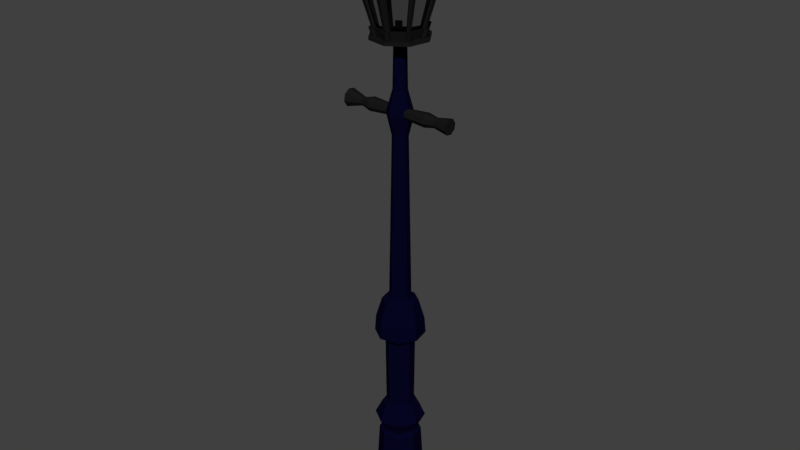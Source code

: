 # Source: Street_Lamp_Straight.blend  (saved by Blender 2.78.0; exported with 4.5.12 LTS)
import bpy
from mathutils import Matrix  # noqa: F401  (used for matrix-valued properties, if any)

bpy.ops.wm.read_factory_settings(use_empty=True)
scene = bpy.context.scene
scene.name = 'Scene'

# ---- collections
col_collection_1 = bpy.data.collections.new('Collection 1'); scene.collection.children.link(col_collection_1)

# ---- materials (node trees are filled in below, after node groups)
mat_lamp_metal = bpy.data.materials.new('Lamp_metal')
mat_lamp_metal.alpha_threshold = 0.0
mat_lamp_metal.roughness = 0.5
mat_lamp_glass = bpy.data.materials.new('Lamp_Glass')
mat_lamp_glass.alpha_threshold = 0.0
mat_lamp_glass.roughness = 0.5
mat_pole_color = bpy.data.materials.new('POLE_COLOR')
mat_pole_color.alpha_threshold = 0.0
mat_pole_color.roughness = 0.5

# ---- material node trees
mat_lamp_metal.use_nodes = True; mat_lamp_metal.node_tree.nodes.clear()
_N = mat_lamp_metal.node_tree.nodes; _L = mat_lamp_metal.node_tree.links
n0 = _N.new('ShaderNodeOutputMaterial'); n0.name = 'Material Output'; n0.location = (300, 300)
n1 = _N.new('ShaderNodeBsdfDiffuse'); n1.name = 'Diffuse BSDF'; n1.location = (10, 300)
n1.inputs[0].default_value = (0.009018, 0.009018, 0.009018, 1.0)
_L.new(n1.outputs[0], n0.inputs[0])
n0.is_active_output = True
mat_lamp_glass.use_nodes = True; mat_lamp_glass.node_tree.nodes.clear()
_N = mat_lamp_glass.node_tree.nodes; _L = mat_lamp_glass.node_tree.links
n0 = _N.new('ShaderNodeOutputMaterial'); n0.name = 'Material Output'; n0.location = (300, 300)
n1 = _N.new('ShaderNodeBsdfGlass'); n1.name = 'Glass BSDF'; n1.location = (10, 300)
n1.distribution = 'BECKMANN'
n1.inputs[0].default_value = (0.8, 0.8, 0.8, 1.0)
n1.inputs[2].default_value = 1.45
_L.new(n1.outputs[0], n0.inputs[0])
n0.is_active_output = True
mat_pole_color.use_nodes = True; mat_pole_color.node_tree.nodes.clear()
_N = mat_pole_color.node_tree.nodes; _L = mat_pole_color.node_tree.links
n0 = _N.new('ShaderNodeOutputMaterial'); n0.name = 'Material Output'; n0.location = (300, 300)
n1 = _N.new('ShaderNodeBsdfDiffuse'); n1.name = 'Diffuse BSDF'; n1.location = (10, 300)
n1.inputs[0].default_value = (0.001899, 0.001699, 0.01599, 1.0)
_L.new(n1.outputs[0], n0.inputs[0])
n0.is_active_output = True

# ---- world
world_world = bpy.data.worlds.new('World'); scene.world = world_world
world_world.use_nodes = True; world_world.node_tree.nodes.clear()
_N = world_world.node_tree.nodes; _L = world_world.node_tree.links
n0 = _N.new('ShaderNodeOutputWorld'); n0.name = 'World Output'; n0.location = (300, 300)
n1 = _N.new('ShaderNodeBackground'); n1.name = 'Background'; n1.location = (10, 300)
n1.inputs[0].default_value = (0.05088, 0.05088, 0.05088, 1.0)
_L.new(n1.outputs[0], n0.inputs[0])
n0.is_active_output = True
world_world.color = (0.05088, 0.05088, 0.05088)
world_world.use_sun_shadow = False
world_world.sun_shadow_jitter_overblur = 0.0
world_world.cycles.sampling_method = 'MANUAL'

# ---- meshes
me_circle = bpy.data.meshes.new('Circle')
me_circle.from_pydata([(-0.002464, 1.734, -0.04399), (0.01237, 1.765, -0.004736), (-0.03319, 1.734, -0.02346), (0.01651, 1.765, 0.001462), (-0.0404, 1.734, 0.01278), (0.01505, 1.765, 0.008773), (-0.01987, 1.734, 0.04351), (0.008855, 1.765, 0.01291), (0.006336, 1.815, 0.004288), (0.005055, 1.765, -0.00619), (0.005863, 1.815, 0.003579), (0.03378, 1.734, -0.03678), (0.006029, 1.815, 0.002744), (-0.001143, 1.765, -0.002049), (0.006738, 1.815, 0.00227), (0.05431, 1.734, -0.006057), (0.007573, 1.815, 0.002437), (-0.002597, 1.765, 0.005262), (0.008047, 1.815, 0.003145), (0.0471, 1.734, 0.03018), (0.007881, 1.815, 0.003981), (0.001544, 1.765, 0.01146), (0.007172, 1.815, 0.004454), (0.01637, 1.734, 0.05071), (0.00997, 1.79, -0.00115), (0.01228, 1.79, 0.002304), (0.008014, 1.79, 0.008684), (0.00394, 1.79, 0.007874), (0.01147, 1.79, 0.006377), (0.001633, 1.79, 0.004421), (0.002443, 1.79, 0.0003476), (0.005896, 1.79, -0.00196), (0.01397, 1.78, 0.001967), (0.002983, 1.78, 0.009307), (0.0129, 1.78, 0.007335), (-5.78e-05, 1.78, 0.004757), (0.00101, 1.78, -0.0006101), (0.00556, 1.78, -0.003651), (0.01093, 1.78, -0.002583), (0.00835, 1.78, 0.01038), (0.01749, 1.785, -0.01241), (0.01065, 1.785, 0.02196), (0.02556, 1.785, -0.0003375), (-0.003581, 1.785, 0.01913), (0.02272, 1.785, 0.0139), (-0.01165, 1.785, 0.007062), (-0.008814, 1.785, -0.007174), (0.003255, 1.785, -0.01524), (-0.002196, 1.732, -0.04264), (0.01135, 1.763, -0.003212), (-0.03205, 1.732, -0.0227), (0.01471, 1.763, 0.00182), (-0.03905, 1.732, 0.01251), (0.01353, 1.763, 0.007755), (-0.01911, 1.732, 0.04237), (0.008497, 1.763, 0.01112), (0.007538, 1.815, 0.002489), (0.005412, 1.763, -0.004392), (0.007985, 1.815, 0.003157), (0.03302, 1.732, -0.03564), (0.007828, 1.815, 0.003946), (0.000381, 1.763, -0.00103), (0.00716, 1.815, 0.004392), (0.05296, 1.732, -0.005789), (0.006372, 1.815, 0.004235), (-0.0007996, 1.763, 0.004905), (0.005925, 1.815, 0.003567), (0.04596, 1.732, 0.02942), (0.006082, 1.815, 0.002779), (0.002562, 1.763, 0.009936), (0.00675, 1.815, 0.002333), (0.01611, 1.732, 0.04937), (0.009105, 1.788, 0.000145), (0.01075, 1.788, 0.002607), (0.00771, 1.788, 0.007157), (0.004805, 1.788, 0.00658), (0.01017, 1.788, 0.005512), (0.00316, 1.788, 0.004117), (0.003738, 1.788, 0.001213), (0.0062, 1.788, -0.0004327), (0.01218, 1.781, 0.002323), (0.003996, 1.781, 0.00779), (0.01138, 1.781, 0.006321), (0.001732, 1.781, 0.004401), (0.002527, 1.781, 0.0004035), (0.005916, 1.781, -0.001861), (0.009914, 1.781, -0.001066), (0.007994, 1.781, 0.008585), (0.01627, 1.785, -0.01058), (0.01023, 1.785, 0.01981), (0.0234, 1.785, 9.045e-05), (-0.002362, 1.785, 0.01731), (0.0209, 1.785, 0.01268), (-0.009494, 1.785, 0.006634), (-0.006989, 1.785, -0.005955), (0.003683, 1.785, -0.01309), (0.02038, 0.2378, -0.05713), (-0.006289, 0.009057, 0.07693), (0.04258, 0.2378, 0.05448), (0.01823, 1.432, 0.01804), (0.05957, 0.2378, -0.03094), (-0.05408, 0.009057, 0.04499), (-0.003653, 0.2378, 0.06367), (0.02578, 1.432, 0.006736), (0.06876, 0.2378, 0.01529), (-0.06529, 0.009057, -0.01138), (-0.04284, 0.2378, 0.03749), (0.02313, 1.432, -0.006598), (-0.05204, 0.2378, -0.008744), (-0.03336, 0.009057, -0.05917), (-0.02585, 0.2378, -0.04794), (0.01183, 1.432, -0.01415), (-0.02021, 0.2486, -0.03949), (0.02301, 0.009057, -0.07039), (0.0184, 0.2486, -0.04717), (-0.001506, 1.432, -0.0115), (-0.04208, 0.2486, -0.006763), (0.0708, 0.009057, -0.03845), (-0.0344, 0.2486, 0.03184), (-0.009059, 1.432, -0.0001947), (0.0588, 0.2486, 0.0133), (0.08202, 0.009057, 0.01792), (0.03693, 0.2486, 0.04603), (-0.006407, 1.432, 0.01314), (-0.001671, 0.2486, 0.05371), (0.05008, 0.009057, 0.06571), (0.05112, 0.2486, -0.0253), (0.004897, 1.432, 0.02069), (0.02271, 0.2904, -0.06886), (0.04922, 0.2904, 0.06442), (0.06951, 0.2904, -0.03759), (-0.005986, 0.2904, 0.0754), (0.08049, 0.2904, 0.01762), (-0.05279, 0.2904, 0.04413), (-0.06377, 0.2904, -0.01108), (-0.0325, 0.2904, -0.05788), (0.05112, 0.3336, -0.0253), (-0.001671, 0.3336, 0.05371), (0.0588, 0.3336, 0.0133), (-0.0344, 0.3336, 0.03184), (-0.04208, 0.3336, -0.006763), (-0.02021, 0.3336, -0.03949), (0.0184, 0.3336, -0.04717), (0.03693, 0.3336, 0.04603), (0.06863, 0.5762, -0.037), (-0.005779, 0.5762, 0.07436), (0.07945, 0.5762, 0.01741), (-0.0519, 0.5762, 0.04354), (-0.06273, 0.5762, -0.01087), (-0.03191, 0.5762, -0.057), (0.0225, 0.5762, -0.06782), (0.04863, 0.5762, 0.06354), (0.01667, 0.5618, -0.03851), (0.03203, 0.5618, 0.03869), (0.04378, 0.5618, -0.0204), (5.057e-05, 0.5618, 0.04505), (0.05015, 0.5618, 0.01158), (-0.02706, 0.5618, 0.02694), (-0.03342, 0.5618, -0.005041), (-0.01531, 0.5618, -0.03215), (0.01625, 0.3414, -0.0364), (0.03083, 0.3414, 0.0369), (0.04199, 0.3414, -0.0192), (0.0004718, 0.3414, 0.04294), (0.04803, 0.3414, 0.01116), (-0.02527, 0.3414, 0.02574), (-0.0313, 0.3414, -0.00462), (-0.01411, 0.3414, -0.03036), (0.06573, 0.6231, -0.03506), (-0.005099, 0.6231, 0.07094), (0.07603, 0.6231, 0.01673), (-0.04901, 0.6231, 0.0416), (-0.05931, 0.6231, -0.01019), (-0.02997, 0.6231, -0.0541), (0.02182, 0.6231, -0.0644), (0.0467, 0.6231, 0.06064), (0.05112, 0.6821, -0.0253), (-0.001671, 0.6821, 0.05371), (0.0588, 0.6821, 0.0133), (-0.0344, 0.6821, 0.03184), (-0.04208, 0.6821, -0.006763), (-0.02021, 0.6821, -0.03949), (0.0184, 0.6821, -0.04717), (0.03693, 0.6821, 0.04603), (0.03439, 0.6927, -0.01412), (0.002255, 0.6927, 0.03397), (0.03906, 0.6927, 0.009377), (-0.01767, 0.6927, 0.02066), (-0.02234, 0.6927, -0.002836), (-0.009029, 0.6927, -0.02276), (0.01447, 0.6927, -0.02743), (0.02575, 0.6927, 0.0293), (0.02705, 1.174, -0.009219), (0.003976, 1.174, 0.02532), (0.03041, 1.174, 0.007656), (-0.01033, 1.174, 0.01576), (-0.01369, 1.174, -0.001115), (-0.004127, 1.174, -0.01542), (0.01275, 1.174, -0.01878), (0.02085, 1.174, 0.02196), (0.02509, 1.303, -0.007908), (0.004436, 1.303, 0.023), (0.0281, 1.303, 0.007196), (-0.008368, 1.303, 0.01445), (-0.01137, 1.303, -0.0006549), (-0.002817, 1.303, -0.01346), (0.01229, 1.303, -0.01646), (0.01954, 1.303, 0.02), (0.01569, 1.239, -0.03357), (0.02923, 1.239, 0.0345), (0.03959, 1.239, -0.0176), (0.001034, 1.239, 0.04011), (0.0452, 1.239, 0.0106), (-0.02287, 1.239, 0.02414), (-0.02848, 1.239, -0.004057), (-0.01251, 1.239, -0.02796), (0.01823, 1.432, 0.01804), (0.02578, 1.432, 0.006736), (0.02313, 1.432, -0.006598), (0.01183, 1.432, -0.01415), (-0.001506, 1.432, -0.0115), (-0.009059, 1.432, -0.0001947), (-0.006407, 1.432, 0.01314), (0.004897, 1.432, 0.02069), (0.1732, 1.254, 0.02671), (0.1732, 1.264, 0.01247), (0.1732, 1.261, -0.004321), (0.1732, 1.246, -0.01383), (0.1732, 1.23, -0.01049), (0.1732, 1.22, 0.003743), (0.1732, 1.223, 0.02054), (0.1732, 1.238, 0.03005), (-0.1594, 1.257, 0.02986), (-0.1594, 1.268, 0.01321), (-0.1594, 1.264, -0.006427), (-0.1594, 1.247, -0.01755), (-0.1594, 1.227, -0.01364), (-0.1594, 1.216, 0.003004), (-0.1594, 1.22, 0.02264), (-0.1594, 1.237, 0.03377), (0.006877, 1.239, 0.02118), (0.006877, 1.231, 0.01551), (0.006877, 1.229, 0.005507), (0.006877, 1.235, -0.002976), (0.006877, 1.245, -0.004966), (0.006877, 1.253, 0.000702), (0.006877, 1.255, 0.01071), (0.006877, 1.249, 0.01919), (-0.1096, 1.24, 0.02047), (-0.1096, 1.23, 0.005648), (-0.1096, 1.244, -0.004256), (-0.1096, 1.254, 0.01057), (-0.1096, 1.232, 0.01511), (-0.1096, 1.235, -0.002374), (-0.1096, 1.252, 0.001104), (-0.1096, 1.249, 0.01859), (-0.08197, 1.225, 0.01932), (-0.08197, 1.231, -0.008675), (-0.08197, 1.259, -0.003107), (-0.08197, 1.253, 0.02489), (-0.08197, 1.238, 0.0279), (-0.08197, 1.222, 0.00417), (-0.08197, 1.246, -0.01169), (-0.08197, 1.262, 0.01205), (0.0997, 1.225, 0.01937), (0.0997, 1.231, -0.008743), (0.0997, 1.259, -0.003151), (0.0997, 1.253, 0.02496), (0.0997, 1.238, 0.02798), (0.0997, 1.222, 0.004154), (0.0997, 1.246, -0.01177), (0.0997, 1.262, 0.01206), (0.1295, 1.23, 0.01604), (0.1295, 1.234, -0.003761), (0.1295, 1.254, 0.0001769), (0.1295, 1.25, 0.01998), (0.1295, 1.239, 0.02211), (0.1295, 1.228, 0.005323), (0.1295, 1.245, -0.005893), (0.1295, 1.256, 0.01089), (-0.02594, 1.448, 0.05346), (-0.05186, 1.448, 0.01467), (-0.04276, 1.448, -0.03109), (-0.003966, 1.448, -0.05701), (0.04179, 1.448, -0.04791), (0.06771, 1.448, -0.009116), (0.05861, 1.448, 0.03664), (0.01982, 1.448, 0.06256), (-0.05851, 1.632, 0.1022), (-0.1093, 1.632, 0.0261), (-0.0915, 1.632, -0.06365), (-0.0154, 1.632, -0.1145), (0.07436, 1.632, -0.09664), (0.1252, 1.632, -0.02055), (0.1073, 1.632, 0.06921), (0.03125, 1.632, 0.1201), (-0.01762, 1.448, 0.05511), (-0.04219, 1.632, 0.1054), (0.02713, 1.448, 0.05767), (0.0456, 1.632, 0.1105), (0.0598, 1.448, 0.03063), (0.1097, 1.632, 0.05741), (0.06336, 1.448, -0.01563), (0.1167, 1.632, -0.03333), (0.03297, 1.448, -0.04966), (0.05705, 1.632, -0.1001), (-0.01191, 1.448, -0.0517), (-0.03099, 1.632, -0.1041), (-0.04417, 1.448, -0.02398), (-0.09427, 1.632, -0.04971), (-0.04834, 1.448, 0.01993), (-0.1024, 1.632, 0.03643), (-0.02991, 1.448, 0.04751), (-0.0663, 1.632, 0.09053), (0.01172, 1.448, 0.06095), (0.01537, 1.632, 0.1169), (0.05461, 1.448, 0.03931), (0.09951, 1.632, 0.07444), (0.06628, 1.448, -0.001949), (0.1224, 1.632, -0.006493), (0.04548, 1.448, -0.04238), (0.0816, 1.632, -0.0858), (0.003043, 1.448, -0.05561), (-0.001652, 1.632, -0.1118), (-0.03747, 1.448, -0.03462), (-0.08113, 1.632, -0.07058), (-0.05069, 1.448, 0.008797), (-0.1071, 1.632, 0.01459), (-0.038, 1.448, 0.07156), (-0.07318, 1.448, 0.01892), (-0.06082, 1.448, -0.04319), (-0.008177, 1.448, -0.07836), (0.05392, 1.448, -0.06601), (0.0891, 1.448, -0.01336), (0.07675, 1.448, 0.04874), (0.0241, 1.448, 0.08392), (-0.02671, 1.448, 0.07381), (0.03403, 1.448, 0.07728), (0.07837, 1.448, 0.04058), (0.0832, 1.448, -0.0222), (0.04195, 1.448, -0.06839), (-0.01896, 1.448, -0.07116), (-0.06274, 1.448, -0.03354), (-0.0684, 1.448, 0.02606), (-0.04339, 1.448, 0.06349), (0.01311, 1.448, 0.08173), (0.07133, 1.448, 0.05236), (0.08717, 1.448, -0.003637), (0.05894, 1.448, -0.05851), (0.001337, 1.448, -0.07647), (-0.05365, 1.448, -0.04798), (-0.07159, 1.448, 0.01095), (-0.038, 1.439, 0.07156), (-0.07318, 1.439, 0.01892), (-0.06082, 1.439, -0.04319), (-0.008177, 1.439, -0.07836), (0.05392, 1.439, -0.06601), (0.0891, 1.439, -0.01336), (0.07675, 1.439, 0.04874), (0.0241, 1.439, 0.08392), (-0.02671, 1.439, 0.07381), (0.03403, 1.439, 0.07728), (0.07837, 1.439, 0.04058), (0.0832, 1.439, -0.0222), (0.04195, 1.439, -0.06839), (-0.01896, 1.439, -0.07116), (-0.06274, 1.439, -0.03354), (-0.0684, 1.439, 0.02606), (-0.04339, 1.439, 0.06349), (0.01311, 1.439, 0.08173), (0.07133, 1.439, 0.05236), (0.08717, 1.439, -0.003637), (0.05894, 1.439, -0.05851), (0.001337, 1.439, -0.07647), (-0.05365, 1.439, -0.04798), (-0.07159, 1.439, 0.01095), (0.01285, 1.446, 0.06665), (0.02095, 1.446, 0.06826), (0.0165, 1.63, 0.1226), (0.03239, 1.63, 0.1257), (0.02827, 1.446, 0.06337), (0.04674, 1.63, 0.1162), (-0.03314, 1.446, 0.05234), (-0.02917, 1.446, 0.05829), (-0.06953, 1.63, 0.09536), (-0.06173, 1.63, 0.107), (-0.02085, 1.446, 0.05994), (-0.04541, 1.63, 0.1103), (-0.05639, 1.446, 0.00993), (-0.05755, 1.446, 0.0158), (-0.1128, 1.63, 0.01572), (-0.115, 1.63, 0.02724), (-0.05404, 1.446, 0.02107), (-0.1081, 1.63, 0.03756), (-0.0423, 1.446, -0.03785), (-0.04759, 1.446, -0.03432), (-0.08596, 1.63, -0.07381), (-0.09632, 1.63, -0.06688), (-0.049, 1.446, -0.02721), (-0.0991, 1.63, -0.05293), (0.00191, 1.446, -0.06131), (-0.0051, 1.446, -0.0627), (-0.002785, 1.63, -0.1175), (-0.01654, 1.63, -0.1202), (-0.01305, 1.446, -0.05739), (-0.03213, 1.63, -0.1098), (0.04871, 1.446, -0.04721), (0.04502, 1.446, -0.05274), (0.08483, 1.63, -0.09063), (0.07758, 1.63, -0.1015), (0.03619, 1.446, -0.05449), (0.06028, 1.63, -0.1049), (0.05944, 1.446, 0.04254), (0.06344, 1.446, 0.03987), (0.1043, 1.63, 0.07767), (0.1122, 1.63, 0.07243), (0.06463, 1.446, 0.03385), (0.1145, 1.63, 0.06064), (0.07198, 1.446, -0.003082), (0.07341, 1.446, -0.01025), (0.1281, 1.63, -0.007626), (0.1309, 1.63, -0.02168), (0.06905, 1.446, -0.01676), (0.1224, 1.63, -0.03446), (0.01537, 1.663, 0.1169), (0.03125, 1.692, 0.1201), (-0.0663, 1.663, 0.09053), (-0.05851, 1.692, 0.1022), (-0.1071, 1.663, 0.01459), (-0.1093, 1.692, 0.0261), (-0.08113, 1.663, -0.07058), (-0.0915, 1.692, -0.06365), (-0.001652, 1.663, -0.1118), (-0.0154, 1.692, -0.1145), (0.0816, 1.663, -0.0858), (0.07436, 1.692, -0.09664), (0.1224, 1.663, -0.006493), (0.1252, 1.692, -0.02055), (0.09951, 1.663, 0.07444), (0.1073, 1.692, 0.06921), (0.0456, 1.663, 0.1105), (0.04674, 1.661, 0.1162), (0.1281, 1.661, -0.007626), (-0.01654, 1.691, -0.1202), (-0.06173, 1.691, 0.107), (-0.04219, 1.663, 0.1054), (0.1097, 1.663, 0.05741), (0.1167, 1.663, -0.03333), (0.05705, 1.663, -0.1001), (-0.03099, 1.663, -0.1041), (-0.09427, 1.663, -0.04971), (-0.1024, 1.663, 0.03643), (0.0165, 1.661, 0.1226), (0.03239, 1.691, 0.1257), (-0.06953, 1.661, 0.09536), (-0.04541, 1.661, 0.1103), (-0.1128, 1.661, 0.01572), (-0.115, 1.691, 0.02724), (-0.1081, 1.661, 0.03756), (-0.08596, 1.661, -0.07381), (-0.09632, 1.691, -0.06688), (-0.0991, 1.661, -0.05293), (-0.002785, 1.661, -0.1175), (-0.03213, 1.661, -0.1098), (0.08483, 1.661, -0.09063), (0.07758, 1.691, -0.1015), (0.06028, 1.661, -0.1049), (0.1043, 1.661, 0.07767), (0.1122, 1.691, 0.07243), (0.1145, 1.661, 0.06064), (0.1309, 1.691, -0.02168), (0.1224, 1.661, -0.03446), (0.01168, 1.705, 0.02712), (-0.05976, 1.631, 0.1032), (0.0271, 1.705, 0.01682), (-0.1108, 1.631, 0.02679), (0.03071, 1.705, -0.001363), (-0.09289, 1.631, -0.06335), (0.02041, 1.705, -0.01678), (-0.01647, 1.631, -0.1144), (-0.006503, 1.748, 0.0235), (0.002229, 1.705, -0.0204), (-0.0168, 1.748, 0.008088), (0.07367, 1.631, -0.09648), (-0.01319, 1.748, -0.0101), (-0.01319, 1.705, -0.0101), (0.002229, 1.748, -0.0204), (0.1247, 1.631, -0.02006), (0.02041, 1.748, -0.01678), (-0.0168, 1.705, 0.008088), (0.03071, 1.748, -0.001363), (0.1068, 1.631, 0.07007), (0.0271, 1.748, 0.01682), (-0.006503, 1.705, 0.0235), (0.01168, 1.748, 0.02712), (0.03038, 1.631, 0.1211), (-0.03955, 1.612, 0.1), (0.04362, 1.612, 0.1048), (0.1043, 1.612, 0.05453), (0.1109, 1.612, -0.03142), (0.05446, 1.612, -0.09467), (-0.02894, 1.612, -0.09845), (-0.08888, 1.612, -0.04694), (-0.09663, 1.612, 0.03466), (-0.06239, 1.612, 0.0859), (0.01498, 1.612, 0.1109), (0.09468, 1.612, 0.07067), (0.1164, 1.612, -0.006004), (0.07772, 1.612, -0.08113), (-0.001147, 1.612, -0.1057), (-0.07644, 1.612, -0.06671), (-0.101, 1.612, 0.01396), (0.03116, 1.611, 0.1196), (0.04475, 1.611, 0.1105), (0.01611, 1.611, 0.1166), (-0.05823, 1.611, 0.1018), (-0.04277, 1.611, 0.1049), (-0.06562, 1.611, 0.09073), (-0.1089, 1.611, 0.02601), (-0.1023, 1.611, 0.03579), (-0.1067, 1.611, 0.0151), (-0.09109, 1.611, -0.06338), (-0.09371, 1.611, -0.05017), (-0.08127, 1.611, -0.06994), (-0.01531, 1.611, -0.114), (-0.03008, 1.611, -0.1041), (-0.00228, 1.611, -0.1114), (0.07408, 1.611, -0.09624), (0.05769, 1.611, -0.0995), (0.08095, 1.611, -0.08596), (0.1069, 1.611, 0.06893), (0.1092, 1.611, 0.05776), (0.09951, 1.611, 0.0739), (0.1247, 1.611, -0.02046), (0.1166, 1.611, -0.03256), (0.1221, 1.611, -0.007138), (0.04786, 1.633, 0.1169), (0.04906, 1.631, 0.1229), (0.1292, 1.633, -0.007043), (0.1352, 1.631, -0.008243), (-0.04235, 1.612, 0.1058), (-0.04515, 1.633, 0.1115), (0.04575, 1.612, 0.1108), (0.1101, 1.612, 0.0576), (0.1157, 1.633, 0.06065), (0.1171, 1.612, -0.03345), (0.1231, 1.633, -0.03547), (0.05724, 1.612, -0.1005), (0.05998, 1.633, -0.1062), (-0.03112, 1.612, -0.1045), (-0.03329, 1.633, -0.1104), (-0.09462, 1.612, -0.04989), (-0.1003, 1.633, -0.05282), (-0.1028, 1.612, 0.03655), (-0.109, 1.633, 0.03843), (-0.07069, 1.633, 0.09574), (-0.06655, 1.612, 0.09084), (0.01582, 1.633, 0.1237), (0.01541, 1.612, 0.1173), (0.105, 1.633, 0.0787), (0.09985, 1.612, 0.0747), (0.1228, 1.612, -0.006526), (0.08599, 1.633, -0.09106), (0.08188, 1.612, -0.08611), (-0.002206, 1.633, -0.1186), (-0.001672, 1.612, -0.1122), (-0.08641, 1.633, -0.07493), (-0.08143, 1.612, -0.07084), (-0.1139, 1.633, 0.01529), (-0.1075, 1.612, 0.01463), (0.01703, 1.631, 0.1297), (0.03385, 1.631, 0.133), (0.04695, 1.61, 0.1169), (0.01661, 1.61, 0.1233), (-0.07411, 1.631, 0.1009), (-0.06585, 1.631, 0.1132), (-0.06214, 1.61, 0.1077), (-0.04856, 1.631, 0.1167), (-0.04577, 1.61, 0.1109), (-0.06997, 1.61, 0.09596), (-0.1199, 1.631, 0.01649), (-0.1223, 1.631, 0.02869), (-0.115, 1.631, 0.03963), (-0.1089, 1.61, 0.03775), (-0.1135, 1.61, 0.01583), (-0.09152, 1.631, -0.07835), (-0.1025, 1.631, -0.07102), (-0.09695, 1.61, -0.06731), (-0.1054, 1.631, -0.05624), (-0.09973, 1.61, -0.05331), (-0.08655, 1.61, -0.07426), (-0.003406, 1.631, -0.1246), (-0.01797, 1.631, -0.1275), (-0.03449, 1.631, -0.1165), (-0.03232, 1.61, -0.1105), (-0.002872, 1.61, -0.1182), (0.08941, 1.631, -0.09617), (0.08173, 1.631, -0.1077), (0.07802, 1.61, -0.1021), (0.0634, 1.631, -0.1113), (0.06066, 1.61, -0.1056), (0.0853, 1.61, -0.09123), (0.1101, 1.631, 0.08212), (0.1184, 1.631, 0.07657), (0.1128, 1.61, 0.07286), (0.1209, 1.631, 0.06407), (0.1152, 1.61, 0.06102), (0.105, 1.61, 0.07812), (0.1382, 1.631, -0.02314), (0.1292, 1.631, -0.03667), (0.1231, 1.61, -0.03465), (0.1289, 1.61, -0.007726), (0.03255, 1.61, 0.1265), (-0.1158, 1.61, 0.02739), (-0.01667, 1.61, -0.1209), (0.1317, 1.61, -0.02183), (0.02247, 1.471, 0.07589), (-0.06519, 1.471, 0.01732), (-0.006618, 1.471, -0.07034), (0.08104, 1.471, -0.01177), (-0.02088, 1.473, 0.0618), (0.02959, 1.473, 0.06468), (0.06643, 1.473, 0.03418), (0.07044, 1.473, -0.01798), (0.03617, 1.473, -0.05636), (-0.01445, 1.473, -0.05866), (-0.05083, 1.473, -0.0274), (-0.05553, 1.473, 0.02212), (-0.03475, 1.473, 0.05322), (0.0122, 1.473, 0.06838), (0.06057, 1.473, 0.04398), (0.07374, 1.473, -0.002553), (0.05028, 1.473, -0.04814), (0.002419, 1.473, -0.06307), (-0.04327, 1.473, -0.03939), (-0.05818, 1.473, 0.009566), (0.03072, 1.471, 0.07038), (0.01334, 1.471, 0.07408), (-0.03349, 1.471, 0.06476), (-0.02411, 1.471, 0.06663), (-0.03797, 1.471, 0.05805), (-0.06122, 1.471, 0.02326), (-0.06387, 1.471, 0.0107), (-0.05406, 1.471, -0.03864), (-0.05565, 1.471, -0.03062), (-0.0481, 1.471, -0.04262), (-0.01558, 1.471, -0.06435), (0.001286, 1.471, -0.06877), (0.04934, 1.471, -0.05921), (0.03939, 1.471, -0.06119), (0.05351, 1.471, -0.05297), (0.06991, 1.471, 0.04419), (0.07126, 1.471, 0.03741), (0.0654, 1.471, 0.0472), (0.07613, 1.471, -0.01911), (0.07943, 1.471, -0.003686), (0.04923, 1.447, -0.04687), (0.05278, 1.445, -0.05218), (-0.05651, 1.447, 0.009395), (-0.06277, 1.445, 0.01064), (-0.05392, 1.447, 0.02164), (-0.03366, 1.447, 0.05196), (-0.02015, 1.447, 0.06032), (0.01211, 1.447, 0.06673), (0.02906, 1.447, 0.06313), (0.05927, 1.447, 0.04294), (0.06498, 1.447, 0.0334), (0.0721, 1.447, -0.002419), (0.06888, 1.447, -0.01746), (0.03547, 1.447, -0.05488), (0.002571, 1.447, -0.06142), (-0.01387, 1.447, -0.05711), (-0.04198, 1.447, -0.03834), (-0.04934, 1.447, -0.02664), (0.01336, 1.445, 0.073), (0.02226, 1.445, 0.07477), (0.02393, 1.472, 0.08316), (0.0303, 1.445, 0.06939), (-0.03721, 1.445, 0.05727), (-0.03284, 1.445, 0.06381), (-0.02369, 1.445, 0.06563), (-0.06405, 1.445, 0.0171), (-0.07245, 1.472, 0.01877), (-0.06019, 1.445, 0.02288), (-0.04729, 1.445, -0.04188), (-0.05309, 1.445, -0.038), (-0.05465, 1.445, -0.03019), (0.001325, 1.445, -0.06768), (-0.006381, 1.445, -0.06922), (-0.008051, 1.472, -0.07761), (-0.01512, 1.445, -0.06338), (0.04872, 1.445, -0.05826), (0.03902, 1.445, -0.06019), (0.06458, 1.445, 0.04649), (0.06897, 1.445, 0.04356), (0.07029, 1.445, 0.03694), (0.07836, 1.445, -0.003665), (0.07993, 1.445, -0.01154), (0.08833, 1.472, -0.01321), (0.07515, 1.445, -0.0187), (-0.02373, 1.474, 0.06767), (0.03175, 1.474, 0.07084), (0.07226, 1.474, 0.03731), (0.07667, 1.474, -0.02004), (0.03899, 1.474, -0.06224), (-0.01666, 1.474, -0.06476), (-0.05665, 1.474, -0.0304), (-0.06182, 1.474, 0.02405), (-0.03898, 1.474, 0.05824), (0.01264, 1.474, 0.0749), (0.06582, 1.474, 0.04808), (0.0803, 1.474, -0.003082), (0.05451, 1.474, -0.05321), (0.001885, 1.474, -0.06962), (-0.04835, 1.474, -0.04359), (-0.06474, 1.474, 0.01024), (0.033, 1.472, 0.0771), (0.01389, 1.472, 0.08117), (-0.0376, 1.472, 0.07093), (-0.02728, 1.472, 0.07298), (-0.04252, 1.472, 0.06355), (-0.06809, 1.472, 0.02529), (-0.071, 1.472, 0.01149), (-0.06021, 1.472, -0.04276), (-0.06196, 1.472, -0.03394), (-0.05366, 1.472, -0.04714), (-0.01791, 1.472, -0.07103), (0.0006395, 1.472, -0.07588), (0.05347, 1.472, -0.06537), (0.04254, 1.472, -0.06755), (0.05805, 1.472, -0.05852), (0.07609, 1.472, 0.04831), (0.07757, 1.472, 0.04086), (0.07113, 1.472, 0.05162), (0.08293, 1.472, -0.02129), (0.08656, 1.472, -0.004328), (0.01237, 1.448, -0.004736), (0.01651, 1.448, 0.001462), (0.01505, 1.448, 0.008773), (0.008855, 1.448, 0.01291), (0.005055, 1.448, -0.00619), (-0.001143, 1.448, -0.002049), (-0.002597, 1.448, 0.005262), (0.001544, 1.448, 0.01146), (0.01237, 1.496, -0.004736), (0.01651, 1.496, 0.001462), (0.01505, 1.496, 0.008773), (0.008855, 1.496, 0.01291), (0.005055, 1.496, -0.00619), (-0.001143, 1.496, -0.002049), (-0.002597, 1.496, 0.005262), (0.001544, 1.496, 0.01146)], [(223, 216), (216, 217), (217, 218), (218, 219), (219, 220), (220, 221), (221, 222), (222, 223)], [(2, 4, 17, 13), (23, 19, 5, 7), (4, 6, 21, 17), (19, 15, 3, 5), (6, 23, 7, 21), (15, 11, 1, 3), (11, 0, 9, 1), (0, 2, 13, 9), (25, 24, 16, 18), (27, 26, 22, 8), (28, 25, 18, 20), (29, 27, 8, 10), (26, 28, 20, 22), (30, 29, 10, 12), (31, 30, 12, 14), (24, 31, 14, 16), (40, 47, 31, 24), (47, 46, 30, 31), (46, 45, 29, 30), (41, 44, 28, 26), (45, 43, 27, 29), (44, 42, 25, 28), (43, 41, 26, 27), (42, 40, 24, 25), (3, 1, 38, 32), (21, 7, 39, 33), (5, 3, 32, 34), (17, 21, 33, 35), (7, 5, 34, 39), (13, 17, 35, 36), (9, 13, 36, 37), (1, 9, 37, 38), (32, 38, 40, 42), (33, 39, 41, 43), (34, 32, 42, 44), (35, 33, 43, 45), (39, 34, 44, 41), (36, 35, 45, 46), (37, 36, 46, 47), (38, 37, 47, 40), (50, 61, 65, 52), (71, 55, 53, 67), (52, 65, 69, 54), (67, 53, 51, 63), (54, 69, 55, 71), (63, 51, 49, 59), (59, 49, 57, 48), (48, 57, 61, 50), (73, 66, 64, 72), (75, 56, 70, 74), (76, 68, 66, 73), (77, 58, 56, 75), (74, 70, 68, 76), (78, 60, 58, 77), (79, 62, 60, 78), (72, 64, 62, 79), (88, 72, 79, 95), (95, 79, 78, 94), (94, 78, 77, 93), (89, 74, 76, 92), (93, 77, 75, 91), (92, 76, 73, 90), (91, 75, 74, 89), (90, 73, 72, 88), (51, 80, 86, 49), (69, 81, 87, 55), (53, 82, 80, 51), (65, 83, 81, 69), (55, 87, 82, 53), (61, 84, 83, 65), (57, 85, 84, 61), (49, 86, 85, 57), (80, 90, 88, 86), (81, 91, 89, 87), (82, 92, 90, 80), (83, 93, 91, 81), (87, 89, 92, 82), (84, 94, 93, 83), (85, 95, 94, 84), (86, 88, 95, 85), (22, 20, 68, 70), (8, 22, 70, 56), (23, 6, 54, 71), (10, 8, 56, 58), (12, 10, 58, 60), (6, 4, 52, 54), (14, 12, 60, 62), (16, 14, 62, 64), (4, 2, 50, 52), (18, 16, 64, 66), (20, 18, 66, 68), (2, 0, 48, 50), (0, 11, 59, 48), (11, 15, 63, 59), (15, 19, 67, 63), (19, 23, 71, 67), (206, 205, 115, 111), (205, 204, 119, 115), (204, 203, 123, 119), (207, 202, 103, 99), (203, 201, 127, 123), (202, 200, 107, 103), (201, 207, 99, 127), (200, 206, 111, 107), (100, 96, 114, 126), (102, 98, 122, 124), (104, 100, 126, 120), (106, 102, 124, 118), (98, 104, 120, 122), (108, 106, 118, 116), (110, 108, 116, 112), (96, 110, 112, 114), (113, 109, 110, 96), (109, 105, 108, 110), (105, 101, 106, 108), (125, 121, 104, 98), (101, 97, 102, 106), (121, 117, 100, 104), (97, 125, 98, 102), (117, 113, 96, 100), (126, 114, 128, 130), (124, 122, 129, 131), (120, 126, 130, 132), (118, 124, 131, 133), (122, 120, 132, 129), (116, 118, 133, 134), (112, 116, 134, 135), (114, 112, 135, 128), (130, 128, 142, 136), (131, 129, 143, 137), (132, 130, 136, 138), (133, 131, 137, 139), (129, 132, 138, 143), (134, 133, 139, 140), (135, 134, 140, 141), (128, 135, 141, 142), (154, 152, 150, 144), (155, 153, 151, 145), (156, 154, 144, 146), (157, 155, 145, 147), (153, 156, 146, 151), (158, 157, 147, 148), (159, 158, 148, 149), (152, 159, 149, 150), (160, 167, 159, 152), (167, 166, 158, 159), (166, 165, 157, 158), (161, 164, 156, 153), (165, 163, 155, 157), (164, 162, 154, 156), (163, 161, 153, 155), (162, 160, 152, 154), (136, 142, 160, 162), (137, 143, 161, 163), (138, 136, 162, 164), (139, 137, 163, 165), (143, 138, 164, 161), (140, 139, 165, 166), (141, 140, 166, 167), (142, 141, 167, 160), (144, 150, 174, 168), (145, 151, 175, 169), (146, 144, 168, 170), (147, 145, 169, 171), (151, 146, 170, 175), (148, 147, 171, 172), (149, 148, 172, 173), (150, 149, 173, 174), (168, 174, 182, 176), (169, 175, 183, 177), (170, 168, 176, 178), (171, 169, 177, 179), (175, 170, 178, 183), (172, 171, 179, 180), (173, 172, 180, 181), (174, 173, 181, 182), (176, 182, 190, 184), (177, 183, 191, 185), (178, 176, 184, 186), (179, 177, 185, 187), (183, 178, 186, 191), (180, 179, 187, 188), (181, 180, 188, 189), (182, 181, 189, 190), (184, 190, 198, 192), (185, 191, 199, 193), (186, 184, 192, 194), (187, 185, 193, 195), (191, 186, 194, 199), (188, 187, 195, 196), (189, 188, 196, 197), (190, 189, 197, 198), (210, 208, 206, 200), (211, 209, 207, 201), (212, 210, 200, 202), (213, 211, 201, 203), (209, 212, 202, 207), (214, 213, 203, 204), (215, 214, 204, 205), (208, 215, 205, 206), (198, 197, 215, 208), (197, 196, 214, 215), (196, 195, 213, 214), (199, 194, 212, 209), (195, 193, 211, 213), (194, 192, 210, 212), (193, 199, 209, 211), (192, 198, 208, 210), (252, 248, 239, 238), (253, 249, 237, 236), (254, 250, 235, 234), (255, 251, 233, 232), (249, 252, 238, 237), (250, 253, 236, 235), (251, 254, 234, 233), (248, 255, 232, 239), (268, 267, 247, 240), (271, 266, 245, 246), (270, 265, 243, 244), (269, 264, 241, 242), (267, 271, 246, 247), (266, 270, 244, 245), (265, 269, 242, 243), (264, 268, 240, 241), (260, 259, 255, 248), (263, 258, 254, 251), (262, 257, 253, 250), (261, 256, 252, 249), (259, 263, 251, 255), (258, 262, 250, 254), (257, 261, 249, 253), (256, 260, 248, 252), (241, 240, 260, 256), (243, 242, 261, 257), (245, 244, 262, 258), (247, 246, 263, 259), (242, 241, 256, 261), (244, 243, 257, 262), (246, 245, 258, 263), (240, 247, 259, 260), (272, 276, 268, 264), (273, 277, 269, 265), (274, 278, 270, 266), (275, 279, 271, 267), (277, 272, 264, 269), (278, 273, 265, 270), (279, 274, 266, 271), (276, 275, 267, 268), (231, 224, 275, 276), (225, 226, 274, 279), (227, 228, 273, 278), (229, 230, 272, 277), (224, 225, 279, 275), (226, 227, 278, 274), (228, 229, 277, 273), (230, 231, 276, 272), (231, 230, 229, 228, 227, 226, 225, 224), (239, 232, 233, 234, 235, 236, 237, 238), (629, 620, 700, 709), (511, 520, 584, 569), (415, 417, 469, 468), (312, 280, 383, 382), (402, 403, 443, 462), (313, 384, 454, 426), (323, 305, 548, 564), (287, 298, 380, 377), (294, 317, 438, 439), (527, 528, 600, 598), (316, 286, 413, 412), (421, 423, 471, 470), (654, 619, 698, 734), (299, 295, 425, 440), (324, 282, 395, 394), (389, 392, 683, 681), (503, 504, 556, 553), (405, 403, 592, 593), (532, 530, 604, 607), (496, 505, 558, 540), (391, 390, 580, 581), (530, 531, 606, 604), (497, 506, 560, 542), (321, 303, 546, 562), (312, 310, 343, 344), (341, 331, 355, 365), (322, 304, 340, 349), (283, 322, 349, 331), (298, 287, 335, 337), (308, 282, 330, 342), (284, 320, 348, 332), (318, 300, 338, 347), (285, 318, 347, 333), (304, 284, 332, 340), (314, 296, 336, 345), (324, 306, 341, 350), (286, 316, 346, 334), (287, 314, 345, 335), (300, 286, 334, 338), (310, 281, 329, 343), (320, 302, 339, 348), (280, 312, 344, 328), (296, 280, 328, 336), (306, 283, 331, 341), (281, 326, 351, 329), (316, 298, 337, 346), (326, 308, 342, 351), (282, 324, 350, 330), (302, 285, 333, 339), (369, 360, 352, 368, 367, 353, 375, 366, 354, 374, 365, 355, 373, 364, 356, 372, 363, 357, 371, 362, 358, 370, 361, 359), (333, 347, 371, 357), (349, 340, 364, 373), (342, 330, 354, 366), (334, 346, 370, 358), (350, 341, 365, 374), (335, 345, 369, 359), (343, 329, 353, 367), (336, 328, 352, 360), (351, 342, 366, 375), (328, 344, 368, 352), (344, 343, 367, 368), (337, 335, 359, 361), (329, 351, 375, 353), (345, 336, 360, 369), (338, 334, 358, 362), (330, 350, 374, 354), (346, 337, 361, 370), (339, 333, 357, 363), (331, 349, 373, 355), (347, 338, 362, 371), (340, 332, 356, 364), (332, 348, 372, 356), (348, 339, 363, 372), (417, 415, 603, 605), (531, 498, 543, 606), (408, 409, 465, 464), (293, 319, 436, 437), (314, 287, 377, 376), (316, 412, 693, 665), (498, 507, 561, 543), (403, 402, 591, 592), (628, 627, 707, 708), (535, 533, 615, 611), (280, 296, 386, 383), (307, 291, 433, 449), (499, 508, 563, 545), (384, 313, 555, 574), (281, 310, 392, 389), (414, 415, 468, 467), (326, 281, 389, 388), (292, 321, 434, 435), (533, 534, 610, 615), (500, 509, 565, 547), (619, 655, 735, 698), (319, 301, 544, 538), (325, 396, 459, 430), (282, 308, 398, 395), (415, 414, 602, 603), (507, 535, 611, 561), (376, 377, 675, 674), (501, 510, 567, 549), (283, 306, 404, 401), (322, 283, 401, 400), (396, 325, 566, 585), (534, 499, 545, 610), (320, 284, 407, 406), (284, 304, 410, 407), (387, 297, 445, 455), (393, 311, 451, 458), (502, 511, 569, 551), (297, 387, 577, 541), (309, 399, 588, 552), (286, 300, 416, 413), (291, 323, 432, 433), (399, 309, 450, 461), (514, 512, 612, 573), (317, 299, 536, 559), (318, 285, 419, 418), (304, 322, 670, 669), (512, 513, 572, 612), (285, 302, 422, 419), (450, 431, 460, 461), (447, 437, 470, 471), (433, 432, 462, 443), (445, 427, 444, 455), (437, 436, 442, 470), (449, 433, 443, 463), (425, 424, 452, 453), (440, 425, 453, 441), (427, 426, 454, 444), (429, 428, 456, 457), (451, 429, 457, 458), (431, 430, 459, 460), (448, 435, 465, 466), (435, 434, 464, 465), (439, 438, 467, 468), (446, 439, 468, 469), (315, 378, 452, 424), (309, 290, 431, 450), (381, 299, 440, 441), (396, 397, 460, 459), (409, 411, 466, 465), (301, 294, 439, 446), (423, 303, 447, 471), (390, 391, 457, 456), (403, 405, 463, 443), (319, 420, 442, 436), (311, 289, 429, 451), (317, 414, 467, 438), (384, 385, 444, 454), (397, 399, 461, 460), (321, 408, 464, 434), (303, 293, 437, 447), (417, 301, 446, 469), (295, 315, 424, 425), (411, 305, 448, 466), (378, 379, 453, 452), (391, 393, 458, 457), (405, 307, 449, 463), (288, 313, 426, 427), (323, 402, 462, 432), (385, 387, 455, 444), (289, 327, 428, 429), (305, 292, 435, 448), (290, 325, 430, 431), (379, 381, 441, 453), (327, 390, 456, 428), (297, 288, 427, 445), (420, 421, 470, 442), (477, 475, 489, 485), (495, 491, 474, 472), (475, 473, 493, 489), (491, 487, 476, 474), (473, 495, 472, 493), (487, 483, 478, 476), (483, 479, 481, 478), (479, 477, 485, 481), (476, 478, 488, 490), (493, 472, 494, 480), (474, 476, 490, 492), (489, 493, 480, 482), (472, 474, 492, 494), (485, 489, 482, 484), (481, 485, 484, 486), (478, 481, 486, 488), (623, 499, 534, 654), (505, 514, 573, 558), (619, 654, 534, 533), (655, 619, 533, 535), (622, 498, 531, 652), (651, 652, 531, 530), (653, 651, 530, 532), (648, 649, 528, 527), (650, 648, 527, 529), (625, 501, 525, 646), (387, 385, 575, 577), (618, 646, 525, 524), (647, 618, 524, 526), (626, 502, 522, 644), (305, 411, 599, 548), (643, 644, 522, 521), (645, 643, 521, 523), (617, 641, 519, 518), (642, 617, 518, 520), (620, 496, 516, 639), (517, 515, 576, 579), (638, 639, 516, 515), (640, 638, 515, 517), (315, 297, 541, 557), (616, 636, 513, 512), (637, 616, 512, 514), (626, 635, 511, 502), (625, 634, 510, 501), (624, 633, 509, 500), (623, 632, 508, 499), (622, 631, 507, 498), (621, 630, 506, 497), (620, 629, 505, 496), (627, 628, 504, 503), (408, 321, 562, 596), (515, 516, 578, 576), (621, 497, 513, 636), (627, 503, 519, 641), (624, 500, 528, 649), (399, 397, 586, 588), (547, 548, 599, 600), (553, 554, 582, 583), (542, 536, 537, 572), (553, 556, 555, 554), (540, 558, 557, 541), (542, 560, 559, 536), (543, 561, 538, 544), (545, 563, 562, 546), (547, 565, 564, 548), (549, 567, 566, 550), (551, 569, 568, 552), (573, 612, 571, 570), (612, 572, 537, 571), (579, 576, 575, 574), (576, 578, 577, 575), (540, 541, 577, 578), (584, 613, 581, 580), (613, 583, 582, 581), (590, 587, 586, 585), (587, 589, 588, 586), (551, 552, 588, 589), (595, 614, 592, 591), (614, 594, 593, 592), (549, 550, 593, 594), (601, 598, 597, 596), (598, 600, 599, 597), (607, 604, 603, 602), (604, 606, 605, 603), (543, 544, 605, 606), (611, 615, 608, 539), (615, 610, 609, 608), (545, 546, 609, 610), (538, 561, 611, 539), (564, 565, 595, 591), (566, 567, 590, 585), (555, 556, 579, 574), (557, 558, 573, 570), (568, 569, 584, 580), (562, 563, 601, 596), (559, 560, 607, 602), (379, 378, 570, 571), (529, 527, 598, 601), (414, 317, 559, 602), (393, 391, 581, 582), (508, 529, 601, 563), (525, 501, 549, 594), (301, 417, 605, 544), (307, 405, 593, 550), (513, 497, 542, 572), (509, 526, 595, 565), (402, 323, 564, 591), (325, 307, 550, 566), (519, 503, 553, 583), (381, 379, 571, 537), (524, 525, 594, 614), (390, 327, 568, 580), (528, 500, 547, 600), (526, 524, 614, 595), (311, 393, 582, 554), (506, 532, 607, 560), (522, 502, 551, 589), (299, 381, 537, 536), (421, 420, 539, 608), (327, 309, 552, 568), (510, 523, 590, 567), (521, 522, 589, 587), (420, 319, 538, 539), (409, 408, 596, 597), (378, 315, 557, 570), (523, 521, 587, 590), (423, 421, 608, 609), (518, 519, 583, 613), (397, 396, 585, 586), (520, 518, 613, 584), (411, 409, 597, 599), (313, 311, 554, 555), (516, 496, 540, 578), (385, 384, 574, 575), (504, 517, 579, 556), (303, 423, 609, 546), (621, 636, 716, 701), (622, 652, 732, 702), (401, 404, 690, 688), (627, 641, 721, 707), (652, 651, 731, 732), (388, 389, 681, 659), (624, 649, 729, 704), (651, 653, 733, 731), (386, 296, 662, 680), (302, 320, 656, 668), (413, 416, 695, 694), (649, 648, 728, 729), (400, 401, 688, 687), (648, 650, 730, 728), (312, 382, 678, 661), (398, 308, 673, 686), (625, 646, 726, 705), (300, 318, 667, 666), (412, 413, 694, 693), (646, 618, 689, 726), (618, 647, 727, 689), (626, 644, 724, 706), (298, 316, 665, 664), (324, 394, 684, 672), (410, 304, 669, 692), (422, 302, 668, 699), (644, 643, 723, 724), (318, 418, 696, 667), (643, 645, 725, 723), (383, 386, 680, 679), (641, 617, 682, 721), (296, 314, 663, 662), (507, 631, 655, 535), (509, 633, 647, 526), (510, 634, 645, 523), (504, 628, 640, 517), (505, 629, 637, 514), (511, 635, 642, 520), (508, 632, 650, 529), (506, 630, 653, 532), (710, 665, 693, 733), (712, 656, 657, 730), (715, 658, 659, 722), (709, 663, 674, 717), (708, 661, 678, 720), (714, 672, 684, 725), (713, 670, 687, 727), (711, 667, 696, 735), (669, 704, 729, 692), (660, 707, 721, 683), (664, 701, 716, 677), (660, 661, 708, 707), (662, 663, 709, 700), (664, 665, 710, 701), (666, 667, 711, 702), (668, 656, 712, 703), (669, 670, 713, 704), (671, 672, 714, 705), (673, 658, 715, 706), (674, 675, 676, 717), (675, 677, 716, 676), (678, 679, 718, 720), (679, 680, 719, 718), (662, 700, 719, 680), (659, 681, 682, 722), (681, 683, 721, 682), (684, 685, 723, 725), (685, 686, 724, 723), (673, 706, 724, 686), (687, 688, 689, 727), (688, 690, 726, 689), (671, 705, 726, 690), (657, 691, 728, 730), (691, 692, 729, 728), (693, 694, 731, 733), (694, 695, 732, 731), (666, 702, 732, 695), (696, 697, 698, 735), (697, 699, 734, 698), (668, 703, 734, 699), (623, 654, 734, 703), (630, 621, 701, 710), (306, 324, 672, 671), (377, 380, 677, 675), (655, 631, 711, 735), (631, 622, 702, 711), (416, 300, 666, 695), (647, 633, 713, 727), (632, 623, 703, 712), (322, 400, 687, 670), (645, 634, 714, 725), (633, 624, 704, 713), (418, 419, 697, 696), (404, 306, 671, 690), (308, 326, 658, 673), (640, 628, 708, 720), (634, 625, 705, 714), (392, 310, 660, 683), (380, 298, 664, 677), (637, 629, 709, 717), (320, 406, 657, 656), (635, 626, 706, 715), (406, 407, 691, 657), (642, 635, 715, 722), (616, 637, 717, 676), (419, 422, 699, 697), (650, 632, 712, 730), (636, 616, 676, 716), (394, 395, 685, 684), (653, 630, 710, 733), (638, 640, 720, 718), (407, 410, 692, 691), (310, 312, 661, 660), (314, 376, 674, 663), (639, 638, 718, 719), (382, 383, 679, 678), (326, 388, 659, 658), (620, 639, 719, 700), (395, 398, 686, 685), (617, 642, 722, 682), (741, 749, 748, 740), (736, 744, 745, 737), (739, 747, 751, 743), (742, 750, 749, 741), (740, 748, 744, 736), (737, 745, 746, 738), (738, 746, 747, 739), (743, 751, 750, 742), (746, 745, 744, 748, 749, 750, 751, 747)])
me_circle.polygons.foreach_set('material_index', [0, 0, 0, 0, 0, 0, 0, 0, 0, 0, 0, 0, 0, 0, 0, 0, 0, 0, 0, 0, 0, 0, 0, 0, 0, 0, 0, 0, 0, 0, 0, 0, 0, 0, 0, 0, 0, 0, 0, 0, 0, 0, 0, 0, 0, 0, 0, 0, 0, 0, 0, 0, 0, 0, 0, 0, 0, 0, 0, 0, 0, 0, 0, 0, 0, 0, 0, 0, 0, 0, 0, 0, 0, 0, 0, 0, 0, 0, 0, 0, 0, 0, 0, 0, 0, 0, 0, 0, 0, 0, 0, 0, 0, 0, 0, 0, 2, 2, 2, 2, 2, 2, 2, 2, 2, 2, 2, 2, 2, 2, 2, 2, 2, 2, 2, 2, 2, 2, 2, 2, 2, 2, 2, 2, 2, 2, 2, 2, 2, 2, 2, 2, 2, 2, 2, 2, 2, 2, 2, 2, 2, 2, 2, 2, 2, 2, 2, 2, 2, 2, 2, 2, 2, 2, 2, 2, 2, 2, 2, 2, 2, 2, 2, 2, 2, 2, 2, 2, 2, 2, 2, 2, 2, 2, 2, 2, 2, 2, 2, 2, 2, 2, 2, 2, 2, 2, 2, 2, 2, 2, 2, 2, 2, 2, 2, 2, 2, 2, 2, 2, 2, 2, 2, 2, 2, 2, 2, 2, 0, 0, 0, 0, 0, 0, 0, 0, 0, 0, 0, 0, 0, 0, 0, 0, 0, 0, 0, 0, 0, 0, 0, 0, 0, 0, 0, 0, 0, 0, 0, 0, 0, 0, 0, 0, 0, 0, 0, 0, 0, 0, 0, 0, 0, 0, 0, 0, 0, 0, 0, 0, 0, 0, 0, 0, 0, 0, 0, 0, 0, 0, 0, 0, 0, 0, 0, 0, 0, 0, 0, 0, 0, 0, 0, 0, 0, 0, 0, 0, 0, 0, 0, 0, 0, 0, 0, 0, 0, 0, 0, 0, 0, 0, 0, 0, 0, 0, 0, 0, 0, 0, 0, 0, 0, 0, 0, 0, 0, 0, 0, 0, 0, 0, 0, 0, 0, 0, 0, 0, 0, 0, 0, 0, 0, 0, 0, 0, 0, 0, 0, 0, 0, 0, 0, 0, 0, 0, 0, 0, 0, 0, 0, 0, 0, 0, 0, 0, 0, 0, 0, 0, 0, 0, 0, 0, 0, 0, 0, 0, 0, 0, 0, 0, 0, 0, 0, 0, 0, 0, 0, 0, 0, 0, 0, 0, 0, 0, 0, 0, 0, 0, 0, 0, 0, 0, 0, 0, 0, 0, 0, 0, 0, 0, 0, 0, 0, 0, 0, 0, 0, 0, 0, 0, 0, 0, 0, 0, 0, 0, 0, 0, 0, 0, 0, 0, 0, 0, 0, 0, 0, 0, 0, 0, 0, 0, 0, 0, 0, 0, 0, 0, 0, 0, 0, 0, 0, 0, 0, 0, 0, 0, 0, 0, 0, 0, 0, 0, 0, 0, 0, 0, 0, 0, 0, 0, 0, 0, 0, 0, 0, 1, 1, 1, 1, 1, 1, 1, 1, 0, 0, 0, 0, 0, 0, 0, 0, 0, 0, 0, 0, 0, 0, 0, 0, 0, 0, 0, 0, 0, 0, 0, 0, 0, 0, 0, 0, 0, 0, 0, 0, 0, 0, 0, 0, 0, 0, 0, 0, 0, 0, 0, 0, 0, 0, 0, 0, 0, 0, 0, 0, 0, 0, 0, 0, 0, 0, 0, 0, 0, 0, 0, 0, 0, 0, 0, 0, 0, 0, 0, 0, 0, 0, 0, 0, 0, 0, 0, 0, 0, 0, 0, 0, 0, 0, 0, 0, 0, 0, 0, 0, 0, 0, 0, 0, 0, 0, 0, 0, 0, 0, 0, 0, 0, 0, 0, 0, 0, 0, 0, 0, 0, 0, 0, 0, 0, 0, 0, 0, 0, 0, 0, 0, 0, 0, 0, 0, 0, 0, 0, 0, 0, 0, 0, 0, 0, 0, 0, 0, 0, 0, 0, 0, 0, 0, 0, 0, 0, 0, 0, 0, 0, 0, 0, 0, 0, 0, 0, 0, 0, 0, 0, 0, 0, 0, 0, 0, 0, 0, 0, 0, 0, 0, 0, 0, 0, 0, 0, 0, 0, 0, 0, 0, 0, 0, 0, 0, 0, 0, 0, 0, 0, 0, 0, 0, 0, 0, 0, 0, 0, 0, 0, 0, 0, 0, 0, 0, 0, 0, 0, 0, 0, 0, 0])
me_circle.materials.append(mat_lamp_metal)
me_circle.materials.append(mat_lamp_glass)
me_circle.materials.append(mat_pole_color)
me_circle.use_remesh_preserve_volume = False
me_circle.use_remesh_preserve_attributes = False
me_circle.use_mirror_vertex_groups = False
me_circle.update()

# ---- objects
ob_street_lamp = bpy.data.objects.new('Street_Lamp', me_circle)

# ---- transforms, parenting, visibility, modifiers, constraints
ob_street_lamp.location = (0.0, 0.0, 0.0)
ob_street_lamp.rotation_euler = (1.571, 0.0, 0.0)
ob_street_lamp.scale = (1.665, 1.665, 1.665)
ob_street_lamp.lineart.crease_threshold = 0.0

# ---- collection membership
col_collection_1.objects.link(ob_street_lamp)

# ---- scene / render settings (as saved in the file)
scene.frame_start = 1; scene.frame_end = 250; scene.frame_set(1)
scene.render.engine = 'CYCLES'
scene.render.resolution_percentage = 50
scene.render.dither_intensity = 0.0
scene.cycles.use_denoising = False
scene.cycles.samples = 128
scene.cycles.sampling_pattern = 'TABULATED_SOBOL'
scene.cycles.light_sampling_threshold = 0.0
scene.cycles.use_adaptive_sampling = False
scene.cycles.use_light_tree = False
scene.cycles.blur_glossy = 0.0
scene.cycles.sample_clamp_indirect = 0.0
scene.view_settings.view_transform = 'Standard'
bpy.context.view_layer.update()

# ---- added for rendering (the .blend has no active camera and no usable light): camera, sun
cam_auto = bpy.data.cameras.new('AutoCamera')
cam_auto.lens = 50.0
cam_auto.sensor_width = 36.0
cam_auto.clip_end = 1000.0
ob_auto_camera = bpy.data.objects.new('AutoCamera', cam_auto)
scene.collection.objects.link(ob_auto_camera)
ob_auto_camera.location = (2.86852, -3.43311, 3.80414)
ob_auto_camera.rotation_euler = (1.09748, -7.21219e-08, 0.694738)
scene.camera = ob_auto_camera
light_auto_sun = bpy.data.lights.new('AutoSun', 'SUN')
light_auto_sun.energy = 3.0
light_auto_sun.angle = 0.0523599
ob_auto_sun = bpy.data.objects.new('AutoSun', light_auto_sun)
scene.collection.objects.link(ob_auto_sun)
ob_auto_sun.rotation_euler = (0.872665, 0.174533, 0.523599)
bpy.context.view_layer.update()
